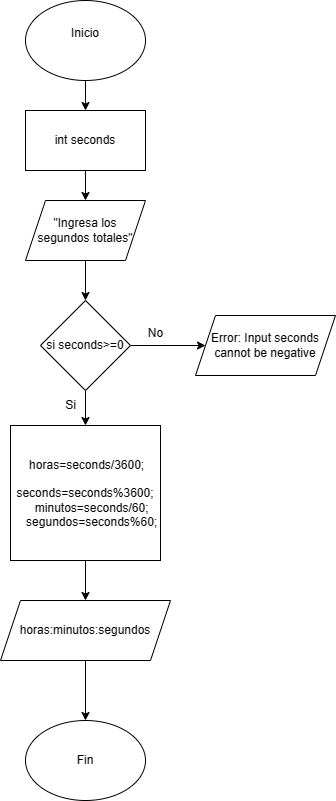

The diagram above was exported from draw.io. Its source (the exported page's mxGraphModel, read from the mxfile embedded in the PNG):
<mxGraphModel dx="756" dy="456" grid="1" gridSize="10" guides="1" tooltips="1" connect="1" arrows="1" fold="1" page="1" pageScale="1" pageWidth="827" pageHeight="1169" math="0" shadow="0">
  <root>
    <mxCell id="WIyWlLk6GJQsqaUBKTNV-0" />
    <mxCell id="WIyWlLk6GJQsqaUBKTNV-1" parent="WIyWlLk6GJQsqaUBKTNV-0" />
    <mxCell id="OJ9uE-TkIqBgV20Bw0hJ-49" value="" style="edgeStyle=orthogonalEdgeStyle;rounded=0;orthogonalLoop=1;jettySize=auto;html=1;" edge="1" parent="WIyWlLk6GJQsqaUBKTNV-1" source="OJ9uE-TkIqBgV20Bw0hJ-0" target="OJ9uE-TkIqBgV20Bw0hJ-48">
      <mxGeometry relative="1" as="geometry" />
    </mxCell>
    <mxCell id="OJ9uE-TkIqBgV20Bw0hJ-0" value="Inicio&lt;div&gt;&lt;br&gt;&lt;/div&gt;" style="ellipse;whiteSpace=wrap;html=1;" vertex="1" parent="WIyWlLk6GJQsqaUBKTNV-1">
      <mxGeometry x="300" y="130" width="120" height="80" as="geometry" />
    </mxCell>
    <mxCell id="OJ9uE-TkIqBgV20Bw0hJ-46" value="Fin" style="ellipse;whiteSpace=wrap;html=1;" vertex="1" parent="WIyWlLk6GJQsqaUBKTNV-1">
      <mxGeometry x="300" y="850" width="120" height="80" as="geometry" />
    </mxCell>
    <mxCell id="OJ9uE-TkIqBgV20Bw0hJ-51" value="" style="edgeStyle=orthogonalEdgeStyle;rounded=0;orthogonalLoop=1;jettySize=auto;html=1;" edge="1" parent="WIyWlLk6GJQsqaUBKTNV-1" source="OJ9uE-TkIqBgV20Bw0hJ-48" target="OJ9uE-TkIqBgV20Bw0hJ-50">
      <mxGeometry relative="1" as="geometry" />
    </mxCell>
    <mxCell id="OJ9uE-TkIqBgV20Bw0hJ-48" value="int seconds" style="shape=parallelogram;perimeter=parallelogramPerimeter;whiteSpace=wrap;html=1;fixedSize=1;size=-10;" vertex="1" parent="WIyWlLk6GJQsqaUBKTNV-1">
      <mxGeometry x="300" y="240" width="120" height="60" as="geometry" />
    </mxCell>
    <mxCell id="OJ9uE-TkIqBgV20Bw0hJ-53" value="" style="edgeStyle=orthogonalEdgeStyle;rounded=0;orthogonalLoop=1;jettySize=auto;html=1;" edge="1" parent="WIyWlLk6GJQsqaUBKTNV-1" source="OJ9uE-TkIqBgV20Bw0hJ-50" target="OJ9uE-TkIqBgV20Bw0hJ-52">
      <mxGeometry relative="1" as="geometry" />
    </mxCell>
    <mxCell id="OJ9uE-TkIqBgV20Bw0hJ-50" value="&quot;Ingresa los segundos totales&quot;" style="shape=parallelogram;perimeter=parallelogramPerimeter;whiteSpace=wrap;html=1;fixedSize=1;" vertex="1" parent="WIyWlLk6GJQsqaUBKTNV-1">
      <mxGeometry x="300" y="330" width="120" height="60" as="geometry" />
    </mxCell>
    <mxCell id="OJ9uE-TkIqBgV20Bw0hJ-55" value="" style="edgeStyle=orthogonalEdgeStyle;rounded=0;orthogonalLoop=1;jettySize=auto;html=1;" edge="1" parent="WIyWlLk6GJQsqaUBKTNV-1" source="OJ9uE-TkIqBgV20Bw0hJ-52" target="OJ9uE-TkIqBgV20Bw0hJ-54">
      <mxGeometry relative="1" as="geometry" />
    </mxCell>
    <mxCell id="OJ9uE-TkIqBgV20Bw0hJ-60" value="" style="edgeStyle=orthogonalEdgeStyle;rounded=0;orthogonalLoop=1;jettySize=auto;html=1;" edge="1" parent="WIyWlLk6GJQsqaUBKTNV-1" source="OJ9uE-TkIqBgV20Bw0hJ-52" target="OJ9uE-TkIqBgV20Bw0hJ-59">
      <mxGeometry relative="1" as="geometry" />
    </mxCell>
    <mxCell id="OJ9uE-TkIqBgV20Bw0hJ-52" value="si seconds&amp;gt;=0" style="rhombus;whiteSpace=wrap;html=1;" vertex="1" parent="WIyWlLk6GJQsqaUBKTNV-1">
      <mxGeometry x="315" y="430" width="90" height="90" as="geometry" />
    </mxCell>
    <mxCell id="OJ9uE-TkIqBgV20Bw0hJ-58" value="" style="edgeStyle=orthogonalEdgeStyle;rounded=0;orthogonalLoop=1;jettySize=auto;html=1;" edge="1" parent="WIyWlLk6GJQsqaUBKTNV-1" source="OJ9uE-TkIqBgV20Bw0hJ-54" target="OJ9uE-TkIqBgV20Bw0hJ-57">
      <mxGeometry relative="1" as="geometry" />
    </mxCell>
    <mxCell id="OJ9uE-TkIqBgV20Bw0hJ-54" value="&lt;div&gt;&amp;nbsp;horas=seconds/3600;&lt;/div&gt;&lt;div&gt;&amp;nbsp; &amp;nbsp; seconds=seconds%3600;&lt;/div&gt;&lt;div&gt;&amp;nbsp; &amp;nbsp; minutos=seconds/60;&lt;/div&gt;&lt;div&gt;&amp;nbsp; &amp;nbsp; segundos=seconds%60;&lt;/div&gt;" style="whiteSpace=wrap;html=1;" vertex="1" parent="WIyWlLk6GJQsqaUBKTNV-1">
      <mxGeometry x="285" y="555" width="150" height="135" as="geometry" />
    </mxCell>
    <mxCell id="OJ9uE-TkIqBgV20Bw0hJ-56" value="Si" style="text;html=1;align=center;verticalAlign=middle;resizable=0;points=[];autosize=1;strokeColor=none;fillColor=none;" vertex="1" parent="WIyWlLk6GJQsqaUBKTNV-1">
      <mxGeometry x="330" y="520" width="30" height="30" as="geometry" />
    </mxCell>
    <mxCell id="OJ9uE-TkIqBgV20Bw0hJ-62" value="" style="edgeStyle=orthogonalEdgeStyle;rounded=0;orthogonalLoop=1;jettySize=auto;html=1;" edge="1" parent="WIyWlLk6GJQsqaUBKTNV-1" source="OJ9uE-TkIqBgV20Bw0hJ-57" target="OJ9uE-TkIqBgV20Bw0hJ-46">
      <mxGeometry relative="1" as="geometry" />
    </mxCell>
    <mxCell id="OJ9uE-TkIqBgV20Bw0hJ-57" value="horas:minutos:segundos" style="shape=parallelogram;perimeter=parallelogramPerimeter;whiteSpace=wrap;html=1;fixedSize=1;" vertex="1" parent="WIyWlLk6GJQsqaUBKTNV-1">
      <mxGeometry x="275" y="730" width="170" height="60" as="geometry" />
    </mxCell>
    <mxCell id="OJ9uE-TkIqBgV20Bw0hJ-59" value="Error: Input seconds cannot be negative" style="shape=parallelogram;perimeter=parallelogramPerimeter;whiteSpace=wrap;html=1;fixedSize=1;" vertex="1" parent="WIyWlLk6GJQsqaUBKTNV-1">
      <mxGeometry x="470" y="445" width="140" height="60" as="geometry" />
    </mxCell>
    <mxCell id="OJ9uE-TkIqBgV20Bw0hJ-61" value="No" style="text;html=1;align=center;verticalAlign=middle;resizable=0;points=[];autosize=1;strokeColor=none;fillColor=none;" vertex="1" parent="WIyWlLk6GJQsqaUBKTNV-1">
      <mxGeometry x="410" y="448" width="40" height="30" as="geometry" />
    </mxCell>
  </root>
</mxGraphModel>